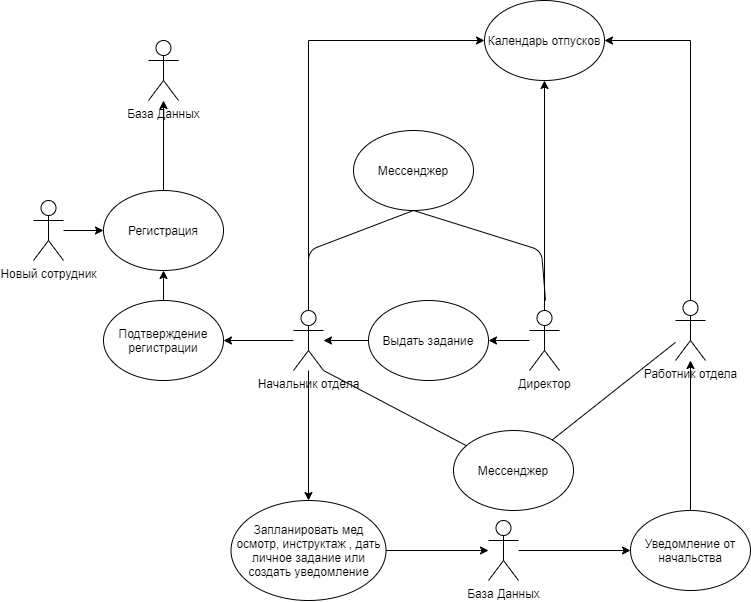

The diagram above was exported from draw.io. Its source (the exported page's mxGraphModel, read from the mxfile embedded in the PNG):
<mxGraphModel dx="1929" dy="525" grid="1" gridSize="10" guides="1" tooltips="1" connect="1" arrows="1" fold="1" page="1" pageScale="1" pageWidth="827" pageHeight="1169" math="0" shadow="0">
  <root>
    <mxCell id="0" />
    <mxCell id="1" parent="0" />
    <mxCell id="pFkEc0a8NW2LR80c-Vau-38" style="edgeStyle=orthogonalEdgeStyle;rounded=0;orthogonalLoop=1;jettySize=auto;html=1;entryX=0.5;entryY=1;entryDx=0;entryDy=0;" parent="1" source="pFkEc0a8NW2LR80c-Vau-1" edge="1">
      <mxGeometry relative="1" as="geometry">
        <mxPoint x="521" y="90" as="targetPoint" />
      </mxGeometry>
    </mxCell>
    <mxCell id="pFkEc0a8NW2LR80c-Vau-43" value="" style="edgeStyle=orthogonalEdgeStyle;rounded=0;orthogonalLoop=1;jettySize=auto;html=1;" parent="1" source="pFkEc0a8NW2LR80c-Vau-1" target="pFkEc0a8NW2LR80c-Vau-42" edge="1">
      <mxGeometry relative="1" as="geometry" />
    </mxCell>
    <mxCell id="pFkEc0a8NW2LR80c-Vau-1" value="Директор" style="shape=umlActor;verticalLabelPosition=bottom;verticalAlign=top;html=1;outlineConnect=0;" parent="1" vertex="1">
      <mxGeometry x="506" y="320" width="30" height="60" as="geometry" />
    </mxCell>
    <mxCell id="pFkEc0a8NW2LR80c-Vau-10" style="edgeStyle=orthogonalEdgeStyle;rounded=0;orthogonalLoop=1;jettySize=auto;html=1;" parent="1" source="pFkEc0a8NW2LR80c-Vau-2" target="pFkEc0a8NW2LR80c-Vau-9" edge="1">
      <mxGeometry relative="1" as="geometry" />
    </mxCell>
    <mxCell id="pFkEc0a8NW2LR80c-Vau-22" style="edgeStyle=orthogonalEdgeStyle;rounded=0;orthogonalLoop=1;jettySize=auto;html=1;entryX=0;entryY=0.5;entryDx=0;entryDy=0;" parent="1" source="pFkEc0a8NW2LR80c-Vau-2" target="pFkEc0a8NW2LR80c-Vau-19" edge="1">
      <mxGeometry relative="1" as="geometry">
        <Array as="points">
          <mxPoint x="285" y="50" />
        </Array>
      </mxGeometry>
    </mxCell>
    <mxCell id="pFkEc0a8NW2LR80c-Vau-31" value="" style="edgeStyle=orthogonalEdgeStyle;rounded=0;orthogonalLoop=1;jettySize=auto;html=1;" parent="1" source="pFkEc0a8NW2LR80c-Vau-2" target="pFkEc0a8NW2LR80c-Vau-23" edge="1">
      <mxGeometry relative="1" as="geometry" />
    </mxCell>
    <mxCell id="pFkEc0a8NW2LR80c-Vau-2" value="Начальник отдела" style="shape=umlActor;verticalLabelPosition=bottom;verticalAlign=top;html=1;outlineConnect=0;" parent="1" vertex="1">
      <mxGeometry x="270" y="320" width="30" height="60" as="geometry" />
    </mxCell>
    <mxCell id="pFkEc0a8NW2LR80c-Vau-8" style="edgeStyle=orthogonalEdgeStyle;rounded=0;orthogonalLoop=1;jettySize=auto;html=1;" parent="1" source="pFkEc0a8NW2LR80c-Vau-6" edge="1">
      <mxGeometry relative="1" as="geometry">
        <mxPoint x="80" y="240" as="targetPoint" />
      </mxGeometry>
    </mxCell>
    <mxCell id="pFkEc0a8NW2LR80c-Vau-6" value="Новый сотрудник" style="shape=umlActor;verticalLabelPosition=bottom;verticalAlign=top;html=1;outlineConnect=0;" parent="1" vertex="1">
      <mxGeometry x="10" y="210" width="30" height="60" as="geometry" />
    </mxCell>
    <mxCell id="KD6lM8ivjGZ6lXWdUMx5-2" value="" style="edgeStyle=orthogonalEdgeStyle;rounded=0;orthogonalLoop=1;jettySize=auto;html=1;" edge="1" parent="1" source="pFkEc0a8NW2LR80c-Vau-7" target="KD6lM8ivjGZ6lXWdUMx5-1">
      <mxGeometry relative="1" as="geometry" />
    </mxCell>
    <mxCell id="pFkEc0a8NW2LR80c-Vau-7" value="Регистрация" style="ellipse;whiteSpace=wrap;html=1;" parent="1" vertex="1">
      <mxGeometry x="80" y="200" width="120" height="80" as="geometry" />
    </mxCell>
    <mxCell id="pFkEc0a8NW2LR80c-Vau-11" style="edgeStyle=orthogonalEdgeStyle;rounded=0;orthogonalLoop=1;jettySize=auto;html=1;" parent="1" source="pFkEc0a8NW2LR80c-Vau-9" target="pFkEc0a8NW2LR80c-Vau-7" edge="1">
      <mxGeometry relative="1" as="geometry" />
    </mxCell>
    <mxCell id="pFkEc0a8NW2LR80c-Vau-9" value="Подтверждение регистрации" style="ellipse;whiteSpace=wrap;html=1;" parent="1" vertex="1">
      <mxGeometry x="80" y="310" width="120" height="80" as="geometry" />
    </mxCell>
    <mxCell id="pFkEc0a8NW2LR80c-Vau-13" value="Мессенджер" style="ellipse;whiteSpace=wrap;html=1;" parent="1" vertex="1">
      <mxGeometry x="330" y="140" width="120" height="80" as="geometry" />
    </mxCell>
    <mxCell id="pFkEc0a8NW2LR80c-Vau-15" value="" style="endArrow=none;html=1;entryX=0.5;entryY=1;entryDx=0;entryDy=0;" parent="1" target="pFkEc0a8NW2LR80c-Vau-13" edge="1">
      <mxGeometry width="50" height="50" relative="1" as="geometry">
        <mxPoint x="285" y="320" as="sourcePoint" />
        <mxPoint x="440" y="270" as="targetPoint" />
        <Array as="points">
          <mxPoint x="285" y="260" />
        </Array>
      </mxGeometry>
    </mxCell>
    <mxCell id="pFkEc0a8NW2LR80c-Vau-19" value="Календарь отпусков" style="ellipse;whiteSpace=wrap;html=1;" parent="1" vertex="1">
      <mxGeometry x="461" y="10" width="120" height="80" as="geometry" />
    </mxCell>
    <mxCell id="KD6lM8ivjGZ6lXWdUMx5-5" style="edgeStyle=orthogonalEdgeStyle;rounded=0;orthogonalLoop=1;jettySize=auto;html=1;" edge="1" parent="1" source="pFkEc0a8NW2LR80c-Vau-23" target="KD6lM8ivjGZ6lXWdUMx5-4">
      <mxGeometry relative="1" as="geometry">
        <mxPoint x="450" y="560" as="targetPoint" />
      </mxGeometry>
    </mxCell>
    <mxCell id="pFkEc0a8NW2LR80c-Vau-23" value="Запланировать мед осмотр, инструктаж , дать личное задание или создать уведомление" style="ellipse;whiteSpace=wrap;html=1;" parent="1" vertex="1">
      <mxGeometry x="207.5" y="510" width="155" height="100" as="geometry" />
    </mxCell>
    <mxCell id="pFkEc0a8NW2LR80c-Vau-41" value="" style="edgeStyle=orthogonalEdgeStyle;rounded=0;orthogonalLoop=1;jettySize=auto;html=1;" parent="1" source="pFkEc0a8NW2LR80c-Vau-24" target="pFkEc0a8NW2LR80c-Vau-5" edge="1">
      <mxGeometry relative="1" as="geometry" />
    </mxCell>
    <mxCell id="pFkEc0a8NW2LR80c-Vau-24" value="Уведомление от начальства" style="ellipse;whiteSpace=wrap;html=1;" parent="1" vertex="1">
      <mxGeometry x="607" y="520" width="120" height="80" as="geometry" />
    </mxCell>
    <mxCell id="pFkEc0a8NW2LR80c-Vau-40" style="edgeStyle=orthogonalEdgeStyle;rounded=0;orthogonalLoop=1;jettySize=auto;html=1;entryX=1;entryY=0.5;entryDx=0;entryDy=0;" parent="1" source="pFkEc0a8NW2LR80c-Vau-5" edge="1">
      <mxGeometry relative="1" as="geometry">
        <mxPoint x="581" y="50" as="targetPoint" />
        <Array as="points">
          <mxPoint x="667" y="50" />
        </Array>
      </mxGeometry>
    </mxCell>
    <mxCell id="pFkEc0a8NW2LR80c-Vau-5" value="Работник отдела" style="shape=umlActor;verticalLabelPosition=bottom;verticalAlign=top;html=1;outlineConnect=0;" parent="1" vertex="1">
      <mxGeometry x="652" y="310" width="30" height="60" as="geometry" />
    </mxCell>
    <mxCell id="pFkEc0a8NW2LR80c-Vau-36" value="" style="endArrow=none;html=1;entryX=0.5;entryY=1;entryDx=0;entryDy=0;" parent="1" target="pFkEc0a8NW2LR80c-Vau-13" edge="1">
      <mxGeometry width="50" height="50" relative="1" as="geometry">
        <mxPoint x="522" y="310" as="sourcePoint" />
        <mxPoint x="442" y="220" as="targetPoint" />
        <Array as="points">
          <mxPoint x="518" y="260" />
        </Array>
      </mxGeometry>
    </mxCell>
    <mxCell id="pFkEc0a8NW2LR80c-Vau-44" value="" style="edgeStyle=orthogonalEdgeStyle;rounded=0;orthogonalLoop=1;jettySize=auto;html=1;" parent="1" source="pFkEc0a8NW2LR80c-Vau-42" target="pFkEc0a8NW2LR80c-Vau-2" edge="1">
      <mxGeometry relative="1" as="geometry" />
    </mxCell>
    <mxCell id="pFkEc0a8NW2LR80c-Vau-42" value="Выдать задание" style="ellipse;whiteSpace=wrap;html=1;" parent="1" vertex="1">
      <mxGeometry x="345" y="310" width="120" height="80" as="geometry" />
    </mxCell>
    <mxCell id="pFkEc0a8NW2LR80c-Vau-45" value="Мессенджер" style="ellipse;whiteSpace=wrap;html=1;" parent="1" vertex="1">
      <mxGeometry x="430" y="440" width="120" height="80" as="geometry" />
    </mxCell>
    <mxCell id="pFkEc0a8NW2LR80c-Vau-46" value="" style="endArrow=none;html=1;" parent="1" source="pFkEc0a8NW2LR80c-Vau-45" target="pFkEc0a8NW2LR80c-Vau-5" edge="1">
      <mxGeometry width="50" height="50" relative="1" as="geometry">
        <mxPoint x="390" y="390" as="sourcePoint" />
        <mxPoint x="440" y="340" as="targetPoint" />
      </mxGeometry>
    </mxCell>
    <mxCell id="pFkEc0a8NW2LR80c-Vau-47" value="" style="endArrow=none;html=1;exitX=1;exitY=1;exitDx=0;exitDy=0;exitPerimeter=0;" parent="1" source="pFkEc0a8NW2LR80c-Vau-2" target="pFkEc0a8NW2LR80c-Vau-45" edge="1">
      <mxGeometry width="50" height="50" relative="1" as="geometry">
        <mxPoint x="390" y="390" as="sourcePoint" />
        <mxPoint x="440" y="340" as="targetPoint" />
      </mxGeometry>
    </mxCell>
    <mxCell id="KD6lM8ivjGZ6lXWdUMx5-1" value="База Данных" style="shape=umlActor;verticalLabelPosition=bottom;verticalAlign=top;html=1;outlineConnect=0;" vertex="1" parent="1">
      <mxGeometry x="125" y="50" width="30" height="60" as="geometry" />
    </mxCell>
    <mxCell id="KD6lM8ivjGZ6lXWdUMx5-6" style="edgeStyle=orthogonalEdgeStyle;rounded=0;orthogonalLoop=1;jettySize=auto;html=1;entryX=0;entryY=0.5;entryDx=0;entryDy=0;" edge="1" parent="1" source="KD6lM8ivjGZ6lXWdUMx5-4" target="pFkEc0a8NW2LR80c-Vau-24">
      <mxGeometry relative="1" as="geometry" />
    </mxCell>
    <mxCell id="KD6lM8ivjGZ6lXWdUMx5-4" value="База Данных" style="shape=umlActor;verticalLabelPosition=bottom;verticalAlign=top;html=1;outlineConnect=0;" vertex="1" parent="1">
      <mxGeometry x="465" y="530" width="30" height="60" as="geometry" />
    </mxCell>
  </root>
</mxGraphModel>